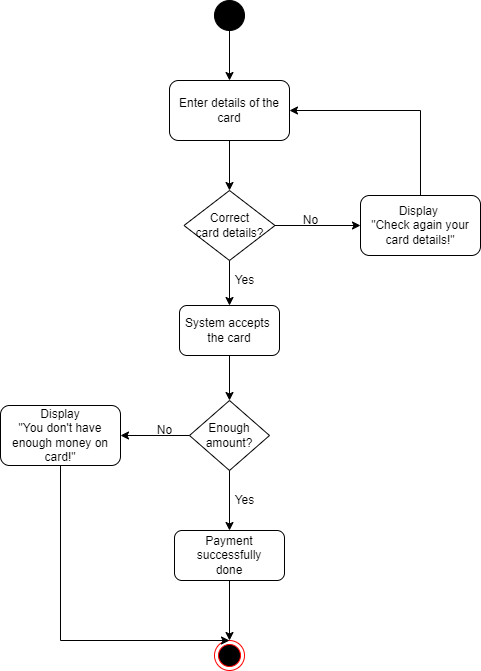

The diagram above was exported from draw.io. Its source (the exported page's mxGraphModel, read from the mxfile embedded in the PNG):
<mxGraphModel dx="868" dy="482" grid="1" gridSize="10" guides="1" tooltips="1" connect="1" arrows="1" fold="1" page="1" pageScale="1" pageWidth="827" pageHeight="1169" math="0" shadow="0">
  <root>
    <mxCell id="0" />
    <mxCell id="1" parent="0" />
    <mxCell id="0GDq_uOLDNdxf4SfFDsz-1" value="" style="ellipse;shape=doubleEllipse;html=1;dashed=0;whitespace=wrap;aspect=fixed;fillColor=#000000;" parent="1" vertex="1">
      <mxGeometry x="384" y="30" width="30" height="30" as="geometry" />
    </mxCell>
    <mxCell id="0GDq_uOLDNdxf4SfFDsz-2" value="" style="endArrow=classic;html=1;rounded=0;exitX=0.5;exitY=1;exitDx=0;exitDy=0;entryX=0.5;entryY=0;entryDx=0;entryDy=0;" parent="1" source="0GDq_uOLDNdxf4SfFDsz-1" target="0GDq_uOLDNdxf4SfFDsz-17" edge="1">
      <mxGeometry width="50" height="50" relative="1" as="geometry">
        <mxPoint x="390" y="250" as="sourcePoint" />
        <mxPoint x="399" y="90" as="targetPoint" />
      </mxGeometry>
    </mxCell>
    <mxCell id="0GDq_uOLDNdxf4SfFDsz-9" value="" style="endArrow=classic;html=1;rounded=0;exitX=0.5;exitY=1;exitDx=0;exitDy=0;entryX=0.5;entryY=0;entryDx=0;entryDy=0;" parent="1" source="0GDq_uOLDNdxf4SfFDsz-17" target="0GDq_uOLDNdxf4SfFDsz-18" edge="1">
      <mxGeometry width="50" height="50" relative="1" as="geometry">
        <mxPoint x="399" y="310" as="sourcePoint" />
        <mxPoint x="399" y="390" as="targetPoint" />
      </mxGeometry>
    </mxCell>
    <mxCell id="0GDq_uOLDNdxf4SfFDsz-14" value="" style="ellipse;html=1;shape=endState;fillColor=#000000;strokeColor=#ff0000;" parent="1" vertex="1">
      <mxGeometry x="384" y="670" width="30" height="30" as="geometry" />
    </mxCell>
    <mxCell id="0GDq_uOLDNdxf4SfFDsz-17" value="Enter details of the card" style="rounded=1;whiteSpace=wrap;html=1;fillColor=#FFFFFF;" parent="1" vertex="1">
      <mxGeometry x="339" y="110" width="120" height="60" as="geometry" />
    </mxCell>
    <mxCell id="0GDq_uOLDNdxf4SfFDsz-18" value="Correct&lt;br&gt;card details?" style="rhombus;whiteSpace=wrap;html=1;fillColor=#FFFFFF;" parent="1" vertex="1">
      <mxGeometry x="353.5" y="220" width="91" height="70" as="geometry" />
    </mxCell>
    <mxCell id="0GDq_uOLDNdxf4SfFDsz-21" value="Display &lt;br&gt;&quot;Check again your card details!&quot;" style="rounded=1;whiteSpace=wrap;html=1;fillColor=#FFFFFF;" parent="1" vertex="1">
      <mxGeometry x="530" y="225" width="120" height="60" as="geometry" />
    </mxCell>
    <mxCell id="0GDq_uOLDNdxf4SfFDsz-22" value="System accepts&amp;nbsp;&lt;br&gt;the card" style="rounded=1;whiteSpace=wrap;html=1;fillColor=#FFFFFF;" parent="1" vertex="1">
      <mxGeometry x="349" y="335" width="100" height="50" as="geometry" />
    </mxCell>
    <mxCell id="0GDq_uOLDNdxf4SfFDsz-23" value="Enough amount?" style="rhombus;whiteSpace=wrap;html=1;fillColor=#FFFFFF;" parent="1" vertex="1">
      <mxGeometry x="359" y="430" width="80" height="70" as="geometry" />
    </mxCell>
    <mxCell id="0GDq_uOLDNdxf4SfFDsz-24" value="Payment successfully&lt;br&gt;done" style="rounded=1;whiteSpace=wrap;html=1;fillColor=#FFFFFF;" parent="1" vertex="1">
      <mxGeometry x="344" y="560" width="110" height="50" as="geometry" />
    </mxCell>
    <mxCell id="0GDq_uOLDNdxf4SfFDsz-25" value="Display&lt;br&gt;&quot;You don't have enough money on card!&quot;" style="rounded=1;whiteSpace=wrap;html=1;fillColor=#FFFFFF;" parent="1" vertex="1">
      <mxGeometry x="170" y="435" width="120" height="60" as="geometry" />
    </mxCell>
    <mxCell id="0GDq_uOLDNdxf4SfFDsz-26" value="" style="endArrow=classic;html=1;rounded=0;exitX=1;exitY=0.5;exitDx=0;exitDy=0;entryX=0;entryY=0.5;entryDx=0;entryDy=0;" parent="1" source="0GDq_uOLDNdxf4SfFDsz-18" target="0GDq_uOLDNdxf4SfFDsz-21" edge="1">
      <mxGeometry width="50" height="50" relative="1" as="geometry">
        <mxPoint x="390" y="660" as="sourcePoint" />
        <mxPoint x="440" y="610" as="targetPoint" />
      </mxGeometry>
    </mxCell>
    <mxCell id="0GDq_uOLDNdxf4SfFDsz-27" value="" style="endArrow=classic;html=1;rounded=0;exitX=0.5;exitY=1;exitDx=0;exitDy=0;entryX=0.5;entryY=0;entryDx=0;entryDy=0;" parent="1" source="0GDq_uOLDNdxf4SfFDsz-18" target="0GDq_uOLDNdxf4SfFDsz-22" edge="1">
      <mxGeometry width="50" height="50" relative="1" as="geometry">
        <mxPoint x="390" y="530" as="sourcePoint" />
        <mxPoint x="440" y="480" as="targetPoint" />
      </mxGeometry>
    </mxCell>
    <mxCell id="0GDq_uOLDNdxf4SfFDsz-28" value="" style="endArrow=classic;html=1;rounded=0;exitX=0.5;exitY=1;exitDx=0;exitDy=0;entryX=0.5;entryY=0;entryDx=0;entryDy=0;" parent="1" source="0GDq_uOLDNdxf4SfFDsz-22" target="0GDq_uOLDNdxf4SfFDsz-23" edge="1">
      <mxGeometry width="50" height="50" relative="1" as="geometry">
        <mxPoint x="390" y="530" as="sourcePoint" />
        <mxPoint x="440" y="480" as="targetPoint" />
      </mxGeometry>
    </mxCell>
    <mxCell id="0GDq_uOLDNdxf4SfFDsz-29" value="" style="endArrow=classic;html=1;rounded=0;entryX=0.5;entryY=0;entryDx=0;entryDy=0;exitX=0.5;exitY=1;exitDx=0;exitDy=0;" parent="1" source="0GDq_uOLDNdxf4SfFDsz-23" target="0GDq_uOLDNdxf4SfFDsz-24" edge="1">
      <mxGeometry width="50" height="50" relative="1" as="geometry">
        <mxPoint x="400" y="620" as="sourcePoint" />
        <mxPoint x="440" y="480" as="targetPoint" />
      </mxGeometry>
    </mxCell>
    <mxCell id="0GDq_uOLDNdxf4SfFDsz-30" value="" style="endArrow=classic;html=1;rounded=0;exitX=0;exitY=0.5;exitDx=0;exitDy=0;entryX=1;entryY=0.5;entryDx=0;entryDy=0;" parent="1" source="0GDq_uOLDNdxf4SfFDsz-23" target="0GDq_uOLDNdxf4SfFDsz-25" edge="1">
      <mxGeometry width="50" height="50" relative="1" as="geometry">
        <mxPoint x="390" y="530" as="sourcePoint" />
        <mxPoint x="440" y="480" as="targetPoint" />
      </mxGeometry>
    </mxCell>
    <mxCell id="0GDq_uOLDNdxf4SfFDsz-31" value="" style="endArrow=classic;html=1;rounded=0;exitX=0.5;exitY=0;exitDx=0;exitDy=0;entryX=1;entryY=0.5;entryDx=0;entryDy=0;" parent="1" source="0GDq_uOLDNdxf4SfFDsz-21" target="0GDq_uOLDNdxf4SfFDsz-17" edge="1">
      <mxGeometry width="50" height="50" relative="1" as="geometry">
        <mxPoint x="390" y="450" as="sourcePoint" />
        <mxPoint x="400" y="240" as="targetPoint" />
        <Array as="points">
          <mxPoint x="590" y="140" />
        </Array>
      </mxGeometry>
    </mxCell>
    <mxCell id="0GDq_uOLDNdxf4SfFDsz-32" value="" style="endArrow=classic;html=1;rounded=0;exitX=0.5;exitY=1;exitDx=0;exitDy=0;entryX=0.5;entryY=0;entryDx=0;entryDy=0;" parent="1" source="0GDq_uOLDNdxf4SfFDsz-24" target="0GDq_uOLDNdxf4SfFDsz-14" edge="1">
      <mxGeometry width="50" height="50" relative="1" as="geometry">
        <mxPoint x="390" y="680" as="sourcePoint" />
        <mxPoint x="440" y="630" as="targetPoint" />
      </mxGeometry>
    </mxCell>
    <mxCell id="0GDq_uOLDNdxf4SfFDsz-33" value="" style="endArrow=classic;html=1;rounded=0;exitX=0.5;exitY=1;exitDx=0;exitDy=0;entryX=0.5;entryY=0;entryDx=0;entryDy=0;" parent="1" source="0GDq_uOLDNdxf4SfFDsz-25" target="0GDq_uOLDNdxf4SfFDsz-14" edge="1">
      <mxGeometry width="50" height="50" relative="1" as="geometry">
        <mxPoint x="390" y="680" as="sourcePoint" />
        <mxPoint x="440" y="630" as="targetPoint" />
        <Array as="points">
          <mxPoint x="230" y="670" />
        </Array>
      </mxGeometry>
    </mxCell>
    <mxCell id="0GDq_uOLDNdxf4SfFDsz-34" value="No" style="text;html=1;align=center;verticalAlign=middle;resizable=0;points=[];autosize=1;strokeColor=none;fillColor=none;" parent="1" vertex="1">
      <mxGeometry x="465" y="240" width="30" height="20" as="geometry" />
    </mxCell>
    <mxCell id="0GDq_uOLDNdxf4SfFDsz-35" value="Yes" style="text;html=1;align=center;verticalAlign=middle;resizable=0;points=[];autosize=1;strokeColor=none;fillColor=none;" parent="1" vertex="1">
      <mxGeometry x="394" y="300" width="40" height="20" as="geometry" />
    </mxCell>
    <mxCell id="0GDq_uOLDNdxf4SfFDsz-36" value="No" style="text;html=1;align=center;verticalAlign=middle;resizable=0;points=[];autosize=1;strokeColor=none;fillColor=none;" parent="1" vertex="1">
      <mxGeometry x="319" y="450" width="30" height="20" as="geometry" />
    </mxCell>
    <mxCell id="0GDq_uOLDNdxf4SfFDsz-37" value="Yes" style="text;html=1;align=center;verticalAlign=middle;resizable=0;points=[];autosize=1;strokeColor=none;fillColor=none;" parent="1" vertex="1">
      <mxGeometry x="394" y="520" width="40" height="20" as="geometry" />
    </mxCell>
  </root>
</mxGraphModel>